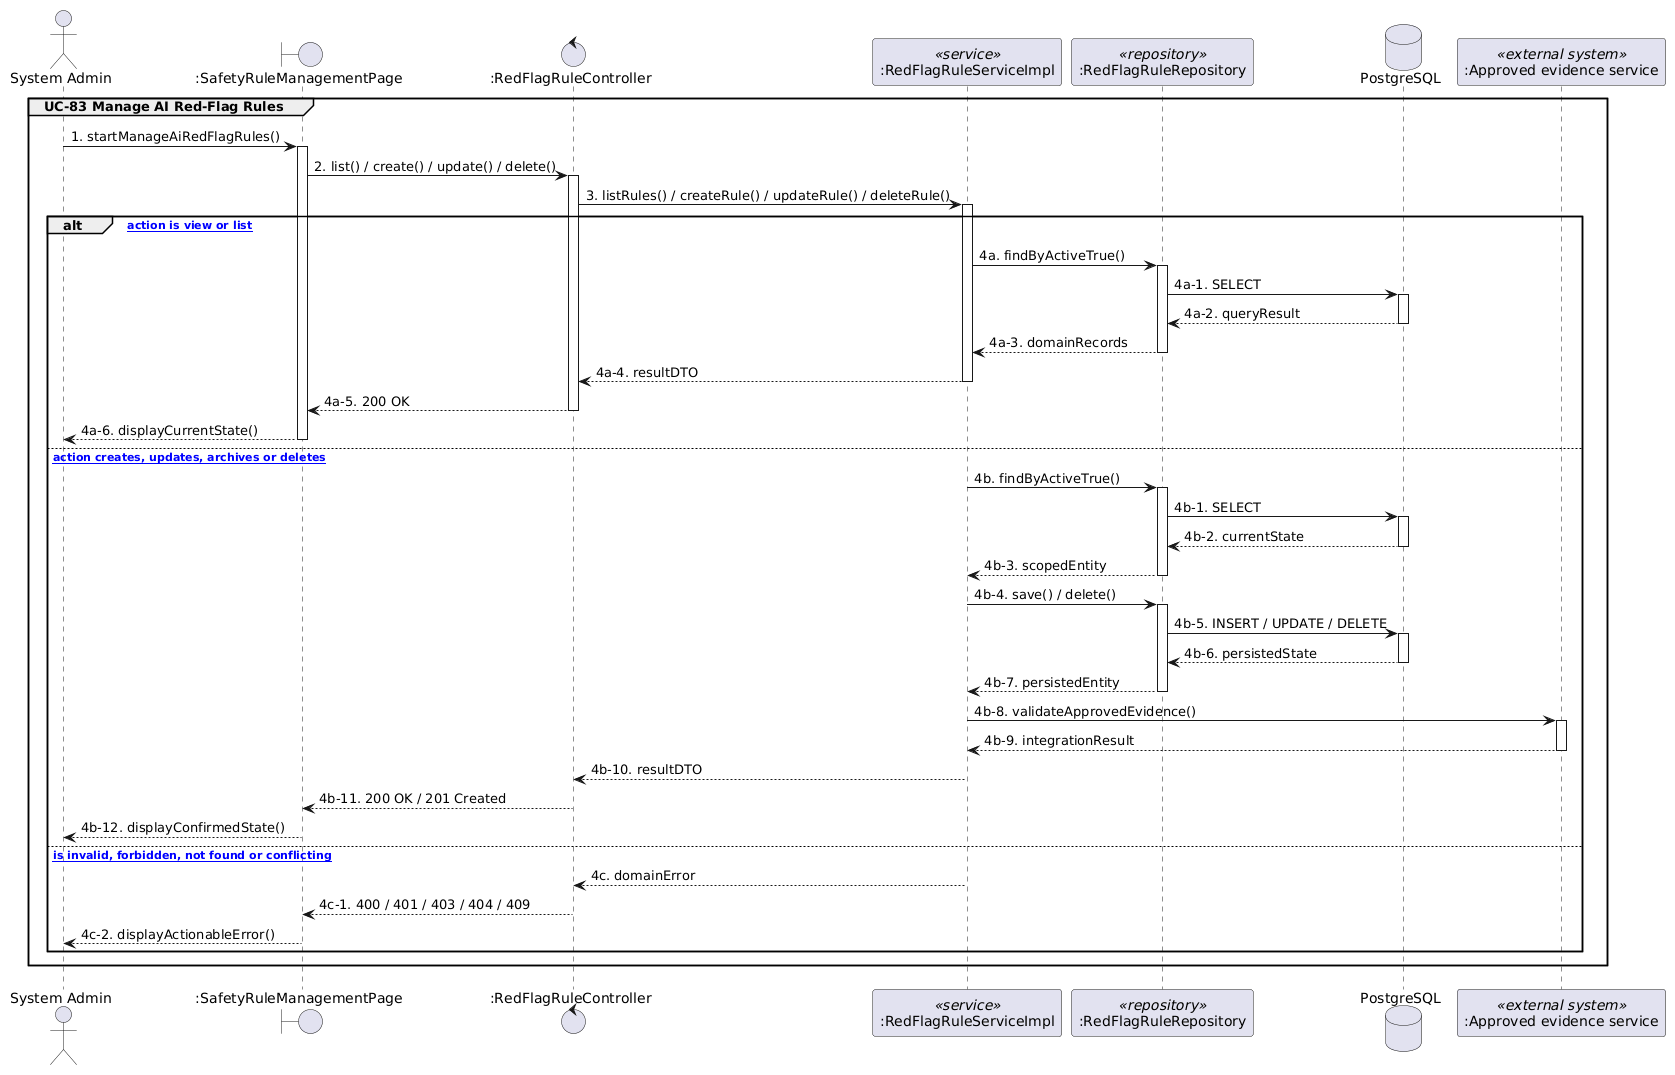

The diagram above was rendered by PlantUML. Its source (embedded in the PNG):
@startuml
skinparam shadowing false

actor "System Admin" as Actor
boundary ":SafetyRuleManagementPage" as UI1
control ":RedFlagRuleController" as Controller1
participant ":RedFlagRuleServiceImpl" as Service1 <<service>>
participant ":RedFlagRuleRepository" as Repository1 <<repository>>
database "PostgreSQL" as DB
participant ":Approved evidence service" as External1 <<external system>>

group UC-83 Manage AI Red-Flag Rules
  Actor -> UI1 : 1. startManageAiRedFlagRules()
  activate UI1
  UI1 -> Controller1 : 2. list() / create() / update() / delete()
  activate Controller1
  Controller1 -> Service1 : 3. listRules() / createRule() / updateRule() / deleteRule()
  activate Service1
  alt [selected action is view or list]
    Service1 -> Repository1 : 4a. findByActiveTrue()
    activate Repository1
    Repository1 -> DB : 4a-1. SELECT
    activate DB
    DB --> Repository1 : 4a-2. queryResult
    deactivate DB
    Repository1 --> Service1 : 4a-3. domainRecords
    deactivate Repository1
    Service1 --> Controller1 : 4a-4. resultDTO
    deactivate Service1
    Controller1 --> UI1 : 4a-5. 200 OK
    deactivate Controller1
    UI1 --> Actor : 4a-6. displayCurrentState()
    deactivate UI1
  else [selected action creates, updates, archives or deletes]
    Service1 -> Repository1 : 4b. findByActiveTrue()
    activate Repository1
    Repository1 -> DB : 4b-1. SELECT
    activate DB
    DB --> Repository1 : 4b-2. currentState
    deactivate DB
    Repository1 --> Service1 : 4b-3. scopedEntity
    deactivate Repository1
    Service1 -> Repository1 : 4b-4. save() / delete()
    activate Repository1
    Repository1 -> DB : 4b-5. INSERT / UPDATE / DELETE
    activate DB
    DB --> Repository1 : 4b-6. persistedState
    deactivate DB
    Repository1 --> Service1 : 4b-7. persistedEntity
    deactivate Repository1
    Service1 -> External1 : 4b-8. validateApprovedEvidence()
    activate External1
    External1 --> Service1 : 4b-9. integrationResult
    deactivate External1
    Service1 --> Controller1 : 4b-10. resultDTO
    deactivate Service1
    Controller1 --> UI1 : 4b-11. 200 OK / 201 Created
    deactivate Controller1
    UI1 --> Actor : 4b-12. displayConfirmedState()
    deactivate UI1
  else [request is invalid, forbidden, not found or conflicting]
    Service1 --> Controller1 : 4c. domainError
    deactivate Service1
    Controller1 --> UI1 : 4c-1. 400 / 401 / 403 / 404 / 409
    deactivate Controller1
    UI1 --> Actor : 4c-2. displayActionableError()
    deactivate UI1
  end
end
@enduml